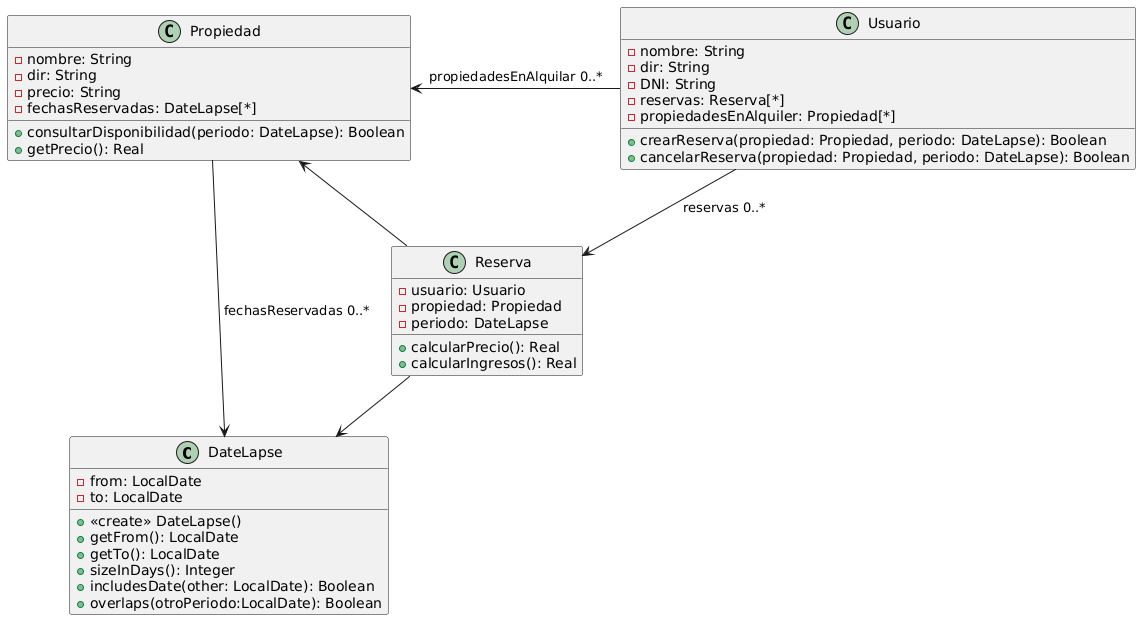

The diagram above was rendered by PlantUML. Its source (embedded in the PNG):
@startuml
class DateLapse {
-from: LocalDate
-to: LocalDate
+<<create>> DateLapse()
+getFrom(): LocalDate
+getTo(): LocalDate
+sizeInDays(): Integer
+includesDate(other: LocalDate): Boolean
+overlaps(otroPeriodo:LocalDate): Boolean
}

class Usuario { 
-nombre: String
-dir: String
-DNI: String
-reservas: Reserva[*]
-propiedadesEnAlquiler: Propiedad[*]
+crearReserva(propiedad: Propiedad, periodo: DateLapse): Boolean
+cancelarReserva(propiedad: Propiedad, periodo: DateLapse): Boolean
}

class Propiedad {
-nombre: String
-dir: String
-precio: String
-fechasReservadas: DateLapse[*]
+consultarDisponibilidad(periodo: DateLapse): Boolean
+getPrecio(): Real
}

class Reserva {
-usuario: Usuario
-propiedad: Propiedad
-periodo: DateLapse
+calcularPrecio(): Real
+calcularIngresos(): Real
}

Usuario -down-> Reserva: reservas 0..*
Reserva -down-> Propiedad
Reserva -down-> DateLapse
Propiedad -left-> DateLapse: fechasReservadas 0..*
Usuario -left-> Propiedad: propiedadesEnAlquilar 0..*
@enduml